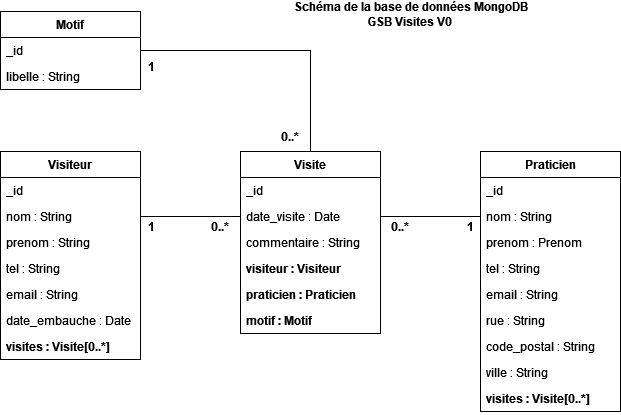

The diagram above was exported from draw.io. Its source (the exported page's mxGraphModel, read from the mxfile embedded in the PNG):
<mxGraphModel dx="1434" dy="746" grid="1" gridSize="10" guides="1" tooltips="1" connect="1" arrows="1" fold="1" page="1" pageScale="1" pageWidth="827" pageHeight="1169" math="0" shadow="0">
  <root>
    <mxCell id="WIyWlLk6GJQsqaUBKTNV-0" />
    <mxCell id="WIyWlLk6GJQsqaUBKTNV-1" parent="WIyWlLk6GJQsqaUBKTNV-0" />
    <mxCell id="knpbW0mMp7Ag781DkUtT-0" value="Motif" style="swimlane;fontStyle=1;childLayout=stackLayout;horizontal=1;startSize=26;fillColor=none;horizontalStack=0;resizeParent=1;resizeParentMax=0;resizeLast=0;collapsible=1;marginBottom=0;whiteSpace=wrap;html=1;" vertex="1" parent="WIyWlLk6GJQsqaUBKTNV-1">
      <mxGeometry x="80" y="80" width="140" height="78" as="geometry" />
    </mxCell>
    <mxCell id="knpbW0mMp7Ag781DkUtT-1" value="_id" style="text;strokeColor=none;fillColor=none;align=left;verticalAlign=top;spacingLeft=4;spacingRight=4;overflow=hidden;rotatable=0;points=[[0,0.5],[1,0.5]];portConstraint=eastwest;whiteSpace=wrap;html=1;" vertex="1" parent="knpbW0mMp7Ag781DkUtT-0">
      <mxGeometry y="26" width="140" height="26" as="geometry" />
    </mxCell>
    <mxCell id="knpbW0mMp7Ag781DkUtT-2" value="libelle : String" style="text;strokeColor=none;fillColor=none;align=left;verticalAlign=top;spacingLeft=4;spacingRight=4;overflow=hidden;rotatable=0;points=[[0,0.5],[1,0.5]];portConstraint=eastwest;whiteSpace=wrap;html=1;" vertex="1" parent="knpbW0mMp7Ag781DkUtT-0">
      <mxGeometry y="52" width="140" height="26" as="geometry" />
    </mxCell>
    <mxCell id="knpbW0mMp7Ag781DkUtT-4" value="Visiteur" style="swimlane;fontStyle=1;childLayout=stackLayout;horizontal=1;startSize=26;fillColor=none;horizontalStack=0;resizeParent=1;resizeParentMax=0;resizeLast=0;collapsible=1;marginBottom=0;whiteSpace=wrap;html=1;" vertex="1" parent="WIyWlLk6GJQsqaUBKTNV-1">
      <mxGeometry x="80" y="220" width="140" height="208" as="geometry" />
    </mxCell>
    <mxCell id="knpbW0mMp7Ag781DkUtT-5" value="_id" style="text;strokeColor=none;fillColor=none;align=left;verticalAlign=top;spacingLeft=4;spacingRight=4;overflow=hidden;rotatable=0;points=[[0,0.5],[1,0.5]];portConstraint=eastwest;whiteSpace=wrap;html=1;" vertex="1" parent="knpbW0mMp7Ag781DkUtT-4">
      <mxGeometry y="26" width="140" height="26" as="geometry" />
    </mxCell>
    <mxCell id="knpbW0mMp7Ag781DkUtT-6" value="nom : String" style="text;strokeColor=none;fillColor=none;align=left;verticalAlign=top;spacingLeft=4;spacingRight=4;overflow=hidden;rotatable=0;points=[[0,0.5],[1,0.5]];portConstraint=eastwest;whiteSpace=wrap;html=1;" vertex="1" parent="knpbW0mMp7Ag781DkUtT-4">
      <mxGeometry y="52" width="140" height="26" as="geometry" />
    </mxCell>
    <mxCell id="knpbW0mMp7Ag781DkUtT-7" value="prenom : String" style="text;strokeColor=none;fillColor=none;align=left;verticalAlign=top;spacingLeft=4;spacingRight=4;overflow=hidden;rotatable=0;points=[[0,0.5],[1,0.5]];portConstraint=eastwest;whiteSpace=wrap;html=1;" vertex="1" parent="knpbW0mMp7Ag781DkUtT-4">
      <mxGeometry y="78" width="140" height="26" as="geometry" />
    </mxCell>
    <mxCell id="knpbW0mMp7Ag781DkUtT-16" value="tel : String" style="text;strokeColor=none;fillColor=none;align=left;verticalAlign=top;spacingLeft=4;spacingRight=4;overflow=hidden;rotatable=0;points=[[0,0.5],[1,0.5]];portConstraint=eastwest;whiteSpace=wrap;html=1;" vertex="1" parent="knpbW0mMp7Ag781DkUtT-4">
      <mxGeometry y="104" width="140" height="26" as="geometry" />
    </mxCell>
    <mxCell id="knpbW0mMp7Ag781DkUtT-17" value="email : String" style="text;strokeColor=none;fillColor=none;align=left;verticalAlign=top;spacingLeft=4;spacingRight=4;overflow=hidden;rotatable=0;points=[[0,0.5],[1,0.5]];portConstraint=eastwest;whiteSpace=wrap;html=1;" vertex="1" parent="knpbW0mMp7Ag781DkUtT-4">
      <mxGeometry y="130" width="140" height="26" as="geometry" />
    </mxCell>
    <mxCell id="knpbW0mMp7Ag781DkUtT-18" value="&lt;div&gt;date_embauche : Date&lt;/div&gt;&lt;div&gt;&lt;br&gt;&lt;/div&gt;" style="text;strokeColor=none;fillColor=none;align=left;verticalAlign=top;spacingLeft=4;spacingRight=4;overflow=hidden;rotatable=0;points=[[0,0.5],[1,0.5]];portConstraint=eastwest;whiteSpace=wrap;html=1;" vertex="1" parent="knpbW0mMp7Ag781DkUtT-4">
      <mxGeometry y="156" width="140" height="26" as="geometry" />
    </mxCell>
    <mxCell id="knpbW0mMp7Ag781DkUtT-28" value="visites : Visite[0..*]" style="text;strokeColor=none;fillColor=none;align=left;verticalAlign=top;spacingLeft=4;spacingRight=4;overflow=hidden;rotatable=0;points=[[0,0.5],[1,0.5]];portConstraint=eastwest;whiteSpace=wrap;html=1;fontStyle=1" vertex="1" parent="knpbW0mMp7Ag781DkUtT-4">
      <mxGeometry y="182" width="140" height="26" as="geometry" />
    </mxCell>
    <mxCell id="knpbW0mMp7Ag781DkUtT-8" value="Praticien" style="swimlane;fontStyle=1;childLayout=stackLayout;horizontal=1;startSize=26;fillColor=none;horizontalStack=0;resizeParent=1;resizeParentMax=0;resizeLast=0;collapsible=1;marginBottom=0;whiteSpace=wrap;html=1;" vertex="1" parent="WIyWlLk6GJQsqaUBKTNV-1">
      <mxGeometry x="560" y="220" width="140" height="260" as="geometry" />
    </mxCell>
    <mxCell id="knpbW0mMp7Ag781DkUtT-9" value="_id" style="text;strokeColor=none;fillColor=none;align=left;verticalAlign=top;spacingLeft=4;spacingRight=4;overflow=hidden;rotatable=0;points=[[0,0.5],[1,0.5]];portConstraint=eastwest;whiteSpace=wrap;html=1;" vertex="1" parent="knpbW0mMp7Ag781DkUtT-8">
      <mxGeometry y="26" width="140" height="26" as="geometry" />
    </mxCell>
    <mxCell id="knpbW0mMp7Ag781DkUtT-10" value="nom : String" style="text;strokeColor=none;fillColor=none;align=left;verticalAlign=top;spacingLeft=4;spacingRight=4;overflow=hidden;rotatable=0;points=[[0,0.5],[1,0.5]];portConstraint=eastwest;whiteSpace=wrap;html=1;" vertex="1" parent="knpbW0mMp7Ag781DkUtT-8">
      <mxGeometry y="52" width="140" height="26" as="geometry" />
    </mxCell>
    <mxCell id="knpbW0mMp7Ag781DkUtT-11" value="prenom : Prenom" style="text;strokeColor=none;fillColor=none;align=left;verticalAlign=top;spacingLeft=4;spacingRight=4;overflow=hidden;rotatable=0;points=[[0,0.5],[1,0.5]];portConstraint=eastwest;whiteSpace=wrap;html=1;" vertex="1" parent="knpbW0mMp7Ag781DkUtT-8">
      <mxGeometry y="78" width="140" height="26" as="geometry" />
    </mxCell>
    <mxCell id="knpbW0mMp7Ag781DkUtT-19" value="tel : String" style="text;strokeColor=none;fillColor=none;align=left;verticalAlign=top;spacingLeft=4;spacingRight=4;overflow=hidden;rotatable=0;points=[[0,0.5],[1,0.5]];portConstraint=eastwest;whiteSpace=wrap;html=1;" vertex="1" parent="knpbW0mMp7Ag781DkUtT-8">
      <mxGeometry y="104" width="140" height="26" as="geometry" />
    </mxCell>
    <mxCell id="knpbW0mMp7Ag781DkUtT-20" value="email : String" style="text;strokeColor=none;fillColor=none;align=left;verticalAlign=top;spacingLeft=4;spacingRight=4;overflow=hidden;rotatable=0;points=[[0,0.5],[1,0.5]];portConstraint=eastwest;whiteSpace=wrap;html=1;" vertex="1" parent="knpbW0mMp7Ag781DkUtT-8">
      <mxGeometry y="130" width="140" height="26" as="geometry" />
    </mxCell>
    <mxCell id="knpbW0mMp7Ag781DkUtT-21" value="rue : String" style="text;strokeColor=none;fillColor=none;align=left;verticalAlign=top;spacingLeft=4;spacingRight=4;overflow=hidden;rotatable=0;points=[[0,0.5],[1,0.5]];portConstraint=eastwest;whiteSpace=wrap;html=1;" vertex="1" parent="knpbW0mMp7Ag781DkUtT-8">
      <mxGeometry y="156" width="140" height="26" as="geometry" />
    </mxCell>
    <mxCell id="knpbW0mMp7Ag781DkUtT-22" value="code_postal : String" style="text;strokeColor=none;fillColor=none;align=left;verticalAlign=top;spacingLeft=4;spacingRight=4;overflow=hidden;rotatable=0;points=[[0,0.5],[1,0.5]];portConstraint=eastwest;whiteSpace=wrap;html=1;" vertex="1" parent="knpbW0mMp7Ag781DkUtT-8">
      <mxGeometry y="182" width="140" height="26" as="geometry" />
    </mxCell>
    <mxCell id="knpbW0mMp7Ag781DkUtT-23" value="ville : String" style="text;strokeColor=none;fillColor=none;align=left;verticalAlign=top;spacingLeft=4;spacingRight=4;overflow=hidden;rotatable=0;points=[[0,0.5],[1,0.5]];portConstraint=eastwest;whiteSpace=wrap;html=1;" vertex="1" parent="knpbW0mMp7Ag781DkUtT-8">
      <mxGeometry y="208" width="140" height="26" as="geometry" />
    </mxCell>
    <mxCell id="knpbW0mMp7Ag781DkUtT-31" value="visites : Visite[0..*]" style="text;strokeColor=none;fillColor=none;align=left;verticalAlign=top;spacingLeft=4;spacingRight=4;overflow=hidden;rotatable=0;points=[[0,0.5],[1,0.5]];portConstraint=eastwest;whiteSpace=wrap;html=1;fontStyle=1" vertex="1" parent="knpbW0mMp7Ag781DkUtT-8">
      <mxGeometry y="234" width="140" height="26" as="geometry" />
    </mxCell>
    <mxCell id="knpbW0mMp7Ag781DkUtT-12" value="Visite" style="swimlane;fontStyle=1;childLayout=stackLayout;horizontal=1;startSize=26;fillColor=none;horizontalStack=0;resizeParent=1;resizeParentMax=0;resizeLast=0;collapsible=1;marginBottom=0;whiteSpace=wrap;html=1;" vertex="1" parent="WIyWlLk6GJQsqaUBKTNV-1">
      <mxGeometry x="320" y="220" width="140" height="182" as="geometry" />
    </mxCell>
    <mxCell id="knpbW0mMp7Ag781DkUtT-13" value="_id" style="text;strokeColor=none;fillColor=none;align=left;verticalAlign=top;spacingLeft=4;spacingRight=4;overflow=hidden;rotatable=0;points=[[0,0.5],[1,0.5]];portConstraint=eastwest;whiteSpace=wrap;html=1;" vertex="1" parent="knpbW0mMp7Ag781DkUtT-12">
      <mxGeometry y="26" width="140" height="26" as="geometry" />
    </mxCell>
    <mxCell id="knpbW0mMp7Ag781DkUtT-14" value="date_visite : Date" style="text;strokeColor=none;fillColor=none;align=left;verticalAlign=top;spacingLeft=4;spacingRight=4;overflow=hidden;rotatable=0;points=[[0,0.5],[1,0.5]];portConstraint=eastwest;whiteSpace=wrap;html=1;" vertex="1" parent="knpbW0mMp7Ag781DkUtT-12">
      <mxGeometry y="52" width="140" height="26" as="geometry" />
    </mxCell>
    <mxCell id="knpbW0mMp7Ag781DkUtT-15" value="commentaire : String" style="text;strokeColor=none;fillColor=none;align=left;verticalAlign=top;spacingLeft=4;spacingRight=4;overflow=hidden;rotatable=0;points=[[0,0.5],[1,0.5]];portConstraint=eastwest;whiteSpace=wrap;html=1;" vertex="1" parent="knpbW0mMp7Ag781DkUtT-12">
      <mxGeometry y="78" width="140" height="26" as="geometry" />
    </mxCell>
    <mxCell id="knpbW0mMp7Ag781DkUtT-29" value="visiteur : Visiteur" style="text;strokeColor=none;fillColor=none;align=left;verticalAlign=top;spacingLeft=4;spacingRight=4;overflow=hidden;rotatable=0;points=[[0,0.5],[1,0.5]];portConstraint=eastwest;whiteSpace=wrap;html=1;fontStyle=1" vertex="1" parent="knpbW0mMp7Ag781DkUtT-12">
      <mxGeometry y="104" width="140" height="26" as="geometry" />
    </mxCell>
    <mxCell id="knpbW0mMp7Ag781DkUtT-30" value="praticien : Praticien" style="text;strokeColor=none;fillColor=none;align=left;verticalAlign=top;spacingLeft=4;spacingRight=4;overflow=hidden;rotatable=0;points=[[0,0.5],[1,0.5]];portConstraint=eastwest;whiteSpace=wrap;html=1;fontStyle=1" vertex="1" parent="knpbW0mMp7Ag781DkUtT-12">
      <mxGeometry y="130" width="140" height="26" as="geometry" />
    </mxCell>
    <mxCell id="knpbW0mMp7Ag781DkUtT-32" value="motif : Motif" style="text;strokeColor=none;fillColor=none;align=left;verticalAlign=top;spacingLeft=4;spacingRight=4;overflow=hidden;rotatable=0;points=[[0,0.5],[1,0.5]];portConstraint=eastwest;whiteSpace=wrap;html=1;fontStyle=1" vertex="1" parent="knpbW0mMp7Ag781DkUtT-12">
      <mxGeometry y="156" width="140" height="26" as="geometry" />
    </mxCell>
    <mxCell id="knpbW0mMp7Ag781DkUtT-24" style="edgeStyle=orthogonalEdgeStyle;rounded=0;orthogonalLoop=1;jettySize=auto;html=1;exitX=1;exitY=0.5;exitDx=0;exitDy=0;endArrow=none;endFill=0;" edge="1" parent="WIyWlLk6GJQsqaUBKTNV-1" source="knpbW0mMp7Ag781DkUtT-1" target="knpbW0mMp7Ag781DkUtT-12">
      <mxGeometry relative="1" as="geometry" />
    </mxCell>
    <mxCell id="knpbW0mMp7Ag781DkUtT-25" style="edgeStyle=orthogonalEdgeStyle;rounded=0;orthogonalLoop=1;jettySize=auto;html=1;exitX=1;exitY=0.5;exitDx=0;exitDy=0;endArrow=none;endFill=0;" edge="1" parent="WIyWlLk6GJQsqaUBKTNV-1" source="knpbW0mMp7Ag781DkUtT-6" target="knpbW0mMp7Ag781DkUtT-14">
      <mxGeometry relative="1" as="geometry" />
    </mxCell>
    <mxCell id="knpbW0mMp7Ag781DkUtT-26" style="edgeStyle=orthogonalEdgeStyle;rounded=0;orthogonalLoop=1;jettySize=auto;html=1;exitX=0;exitY=0.5;exitDx=0;exitDy=0;entryX=1;entryY=0.5;entryDx=0;entryDy=0;endArrow=none;endFill=0;" edge="1" parent="WIyWlLk6GJQsqaUBKTNV-1" source="knpbW0mMp7Ag781DkUtT-10" target="knpbW0mMp7Ag781DkUtT-14">
      <mxGeometry relative="1" as="geometry" />
    </mxCell>
    <mxCell id="knpbW0mMp7Ag781DkUtT-35" value="1" style="text;html=1;strokeColor=none;fillColor=none;align=center;verticalAlign=middle;whiteSpace=wrap;rounded=0;fontStyle=1" vertex="1" parent="WIyWlLk6GJQsqaUBKTNV-1">
      <mxGeometry x="201" y="280" width="60" height="30" as="geometry" />
    </mxCell>
    <mxCell id="knpbW0mMp7Ag781DkUtT-37" value="1" style="text;html=1;strokeColor=none;fillColor=none;align=center;verticalAlign=middle;whiteSpace=wrap;rounded=0;fontStyle=1" vertex="1" parent="WIyWlLk6GJQsqaUBKTNV-1">
      <mxGeometry x="201" y="120" width="60" height="30" as="geometry" />
    </mxCell>
    <mxCell id="knpbW0mMp7Ag781DkUtT-38" value="1" style="text;html=1;strokeColor=none;fillColor=none;align=center;verticalAlign=middle;whiteSpace=wrap;rounded=0;fontStyle=1" vertex="1" parent="WIyWlLk6GJQsqaUBKTNV-1">
      <mxGeometry x="520" y="280" width="60" height="30" as="geometry" />
    </mxCell>
    <mxCell id="knpbW0mMp7Ag781DkUtT-39" value="0..*" style="text;html=1;strokeColor=none;fillColor=none;align=center;verticalAlign=middle;whiteSpace=wrap;rounded=0;fontStyle=1" vertex="1" parent="WIyWlLk6GJQsqaUBKTNV-1">
      <mxGeometry x="270" y="280" width="60" height="30" as="geometry" />
    </mxCell>
    <mxCell id="knpbW0mMp7Ag781DkUtT-42" value="0..*" style="text;html=1;strokeColor=none;fillColor=none;align=center;verticalAlign=middle;whiteSpace=wrap;rounded=0;fontStyle=1" vertex="1" parent="WIyWlLk6GJQsqaUBKTNV-1">
      <mxGeometry x="340" y="190" width="60" height="30" as="geometry" />
    </mxCell>
    <mxCell id="knpbW0mMp7Ag781DkUtT-43" value="0..*" style="text;html=1;strokeColor=none;fillColor=none;align=center;verticalAlign=middle;whiteSpace=wrap;rounded=0;fontStyle=1" vertex="1" parent="WIyWlLk6GJQsqaUBKTNV-1">
      <mxGeometry x="450" y="280" width="60" height="30" as="geometry" />
    </mxCell>
    <mxCell id="knpbW0mMp7Ag781DkUtT-44" value="&lt;div&gt;Schéma de la base de données MongoDB&lt;/div&gt;&lt;div&gt;GSB Visites V0&lt;br&gt;&lt;/div&gt;" style="text;align=center;fontStyle=1;verticalAlign=middle;spacingLeft=3;spacingRight=3;strokeColor=none;rotatable=0;points=[[0,0.5],[1,0.5]];portConstraint=eastwest;html=1;" vertex="1" parent="WIyWlLk6GJQsqaUBKTNV-1">
      <mxGeometry x="450" y="70" width="80" height="26" as="geometry" />
    </mxCell>
  </root>
</mxGraphModel>